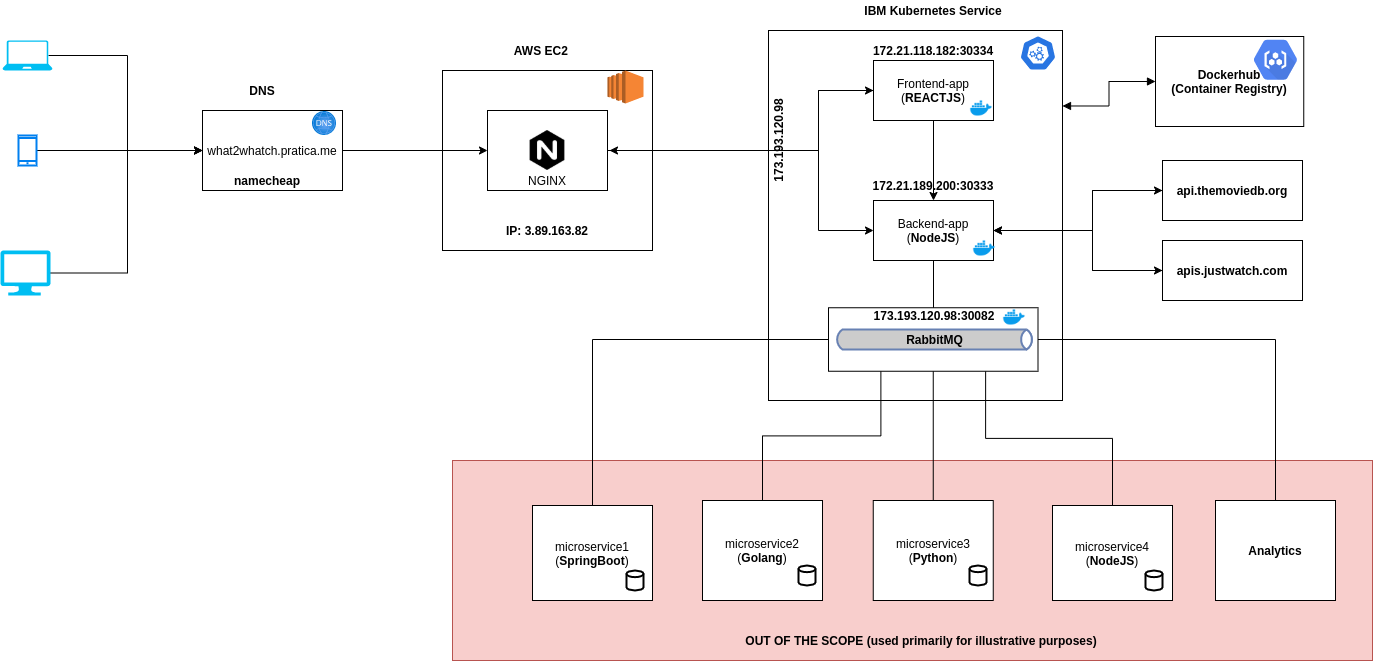

The diagram above was exported from draw.io. Its source (the exported page's mxGraphModel, read from the mxfile embedded in the PNG):
<mxGraphModel dx="2249" dy="740" grid="1" gridSize="10" guides="1" tooltips="1" connect="1" arrows="1" fold="1" page="1" pageScale="1" pageWidth="827" pageHeight="1169" math="0" shadow="0">
  <root>
    <mxCell id="0" />
    <mxCell id="1" parent="0" />
    <mxCell id="EmhT1DZZqUwFOKEOXHYs-55" value="" style="rounded=0;whiteSpace=wrap;html=1;fillColor=#f8cecc;strokeColor=#b85450;" vertex="1" parent="1">
      <mxGeometry x="260" y="510" width="920" height="200" as="geometry" />
    </mxCell>
    <mxCell id="pEDpLNLjbk6fVF5z5Qh7-5" value="" style="rounded=0;whiteSpace=wrap;html=1;" parent="1" vertex="1">
      <mxGeometry x="250" y="120" width="210" height="180" as="geometry" />
    </mxCell>
    <mxCell id="pEDpLNLjbk6fVF5z5Qh7-1" value="" style="rounded=0;whiteSpace=wrap;html=1;" parent="1" vertex="1">
      <mxGeometry x="576" y="80" width="294" height="370" as="geometry" />
    </mxCell>
    <mxCell id="pEDpLNLjbk6fVF5z5Qh7-2" value="&lt;b&gt;IBM Kubernetes Service&lt;/b&gt;" style="text;html=1;strokeColor=none;fillColor=none;align=center;verticalAlign=middle;whiteSpace=wrap;rounded=0;" parent="1" vertex="1">
      <mxGeometry x="661" y="50" width="160" height="20" as="geometry" />
    </mxCell>
    <mxCell id="pEDpLNLjbk6fVF5z5Qh7-27" style="edgeStyle=orthogonalEdgeStyle;rounded=0;orthogonalLoop=1;jettySize=auto;html=1;exitX=0;exitY=0.5;exitDx=0;exitDy=0;" parent="1" source="pEDpLNLjbk6fVF5z5Qh7-3" edge="1">
      <mxGeometry relative="1" as="geometry">
        <mxPoint x="417" y="200" as="targetPoint" />
        <Array as="points">
          <mxPoint x="626" y="140" />
          <mxPoint x="626" y="200" />
        </Array>
      </mxGeometry>
    </mxCell>
    <mxCell id="pEDpLNLjbk6fVF5z5Qh7-37" style="edgeStyle=orthogonalEdgeStyle;rounded=0;orthogonalLoop=1;jettySize=auto;html=1;exitX=0.5;exitY=1;exitDx=0;exitDy=0;" parent="1" source="pEDpLNLjbk6fVF5z5Qh7-3" target="pEDpLNLjbk6fVF5z5Qh7-4" edge="1">
      <mxGeometry relative="1" as="geometry" />
    </mxCell>
    <mxCell id="pEDpLNLjbk6fVF5z5Qh7-3" value="Frontend-app&lt;br&gt;(&lt;b&gt;REACTJS&lt;/b&gt;)" style="rounded=0;whiteSpace=wrap;html=1;" parent="1" vertex="1">
      <mxGeometry x="681" y="110" width="120" height="60" as="geometry" />
    </mxCell>
    <mxCell id="pEDpLNLjbk6fVF5z5Qh7-44" style="edgeStyle=orthogonalEdgeStyle;rounded=0;orthogonalLoop=1;jettySize=auto;html=1;exitX=1;exitY=0.5;exitDx=0;exitDy=0;entryX=0;entryY=0.5;entryDx=0;entryDy=0;" parent="1" source="pEDpLNLjbk6fVF5z5Qh7-4" target="pEDpLNLjbk6fVF5z5Qh7-42" edge="1">
      <mxGeometry relative="1" as="geometry">
        <Array as="points">
          <mxPoint x="900" y="280" />
          <mxPoint x="900" y="240" />
        </Array>
      </mxGeometry>
    </mxCell>
    <mxCell id="pEDpLNLjbk6fVF5z5Qh7-45" style="edgeStyle=orthogonalEdgeStyle;rounded=0;orthogonalLoop=1;jettySize=auto;html=1;exitX=1;exitY=0.5;exitDx=0;exitDy=0;entryX=0;entryY=0.5;entryDx=0;entryDy=0;" parent="1" source="pEDpLNLjbk6fVF5z5Qh7-4" target="pEDpLNLjbk6fVF5z5Qh7-43" edge="1">
      <mxGeometry relative="1" as="geometry">
        <Array as="points">
          <mxPoint x="900" y="280" />
          <mxPoint x="900" y="320" />
        </Array>
      </mxGeometry>
    </mxCell>
    <mxCell id="EmhT1DZZqUwFOKEOXHYs-19" style="edgeStyle=orthogonalEdgeStyle;rounded=0;orthogonalLoop=1;jettySize=auto;html=1;exitX=0.5;exitY=1;exitDx=0;exitDy=0;entryX=0.5;entryY=0;entryDx=0;entryDy=0;startArrow=none;startFill=0;endArrow=block;endFill=1;" edge="1" parent="1" source="pEDpLNLjbk6fVF5z5Qh7-4">
      <mxGeometry relative="1" as="geometry">
        <mxPoint x="741" y="380" as="targetPoint" />
      </mxGeometry>
    </mxCell>
    <mxCell id="pEDpLNLjbk6fVF5z5Qh7-4" value="Backend-app&lt;br&gt;(&lt;b&gt;NodeJS&lt;/b&gt;)" style="rounded=0;whiteSpace=wrap;html=1;" parent="1" vertex="1">
      <mxGeometry x="681" y="250" width="120" height="60" as="geometry" />
    </mxCell>
    <mxCell id="pEDpLNLjbk6fVF5z5Qh7-6" value="&lt;b&gt;AWS EC2&amp;nbsp;&lt;/b&gt;" style="text;html=1;strokeColor=none;fillColor=none;align=center;verticalAlign=middle;whiteSpace=wrap;rounded=0;" parent="1" vertex="1">
      <mxGeometry x="307.5" y="90" width="85" height="20" as="geometry" />
    </mxCell>
    <mxCell id="pEDpLNLjbk6fVF5z5Qh7-30" style="edgeStyle=orthogonalEdgeStyle;rounded=0;orthogonalLoop=1;jettySize=auto;html=1;exitX=1;exitY=0.5;exitDx=0;exitDy=0;entryX=0;entryY=0.5;entryDx=0;entryDy=0;" parent="1" source="pEDpLNLjbk6fVF5z5Qh7-7" target="pEDpLNLjbk6fVF5z5Qh7-4" edge="1">
      <mxGeometry relative="1" as="geometry">
        <Array as="points">
          <mxPoint x="626" y="200" />
          <mxPoint x="626" y="280" />
        </Array>
      </mxGeometry>
    </mxCell>
    <mxCell id="pEDpLNLjbk6fVF5z5Qh7-31" style="edgeStyle=orthogonalEdgeStyle;rounded=0;orthogonalLoop=1;jettySize=auto;html=1;exitX=1;exitY=0.5;exitDx=0;exitDy=0;entryX=0;entryY=0.5;entryDx=0;entryDy=0;" parent="1" source="pEDpLNLjbk6fVF5z5Qh7-7" target="pEDpLNLjbk6fVF5z5Qh7-3" edge="1">
      <mxGeometry relative="1" as="geometry">
        <Array as="points">
          <mxPoint x="626" y="200" />
          <mxPoint x="626" y="140" />
        </Array>
      </mxGeometry>
    </mxCell>
    <mxCell id="pEDpLNLjbk6fVF5z5Qh7-7" value="" style="rounded=0;whiteSpace=wrap;html=1;" parent="1" vertex="1">
      <mxGeometry x="295" y="160" width="120" height="80" as="geometry" />
    </mxCell>
    <mxCell id="pEDpLNLjbk6fVF5z5Qh7-25" style="edgeStyle=orthogonalEdgeStyle;rounded=0;orthogonalLoop=1;jettySize=auto;html=1;exitX=1;exitY=0.5;exitDx=0;exitDy=0;entryX=0;entryY=0.5;entryDx=0;entryDy=0;" parent="1" source="pEDpLNLjbk6fVF5z5Qh7-8" target="pEDpLNLjbk6fVF5z5Qh7-7" edge="1">
      <mxGeometry relative="1" as="geometry">
        <mxPoint x="210" y="220" as="targetPoint" />
      </mxGeometry>
    </mxCell>
    <mxCell id="pEDpLNLjbk6fVF5z5Qh7-8" value="" style="rounded=0;whiteSpace=wrap;html=1;" parent="1" vertex="1">
      <mxGeometry x="10" y="160" width="140" height="80" as="geometry" />
    </mxCell>
    <mxCell id="pEDpLNLjbk6fVF5z5Qh7-9" value="&lt;b&gt;DNS&lt;/b&gt;" style="text;html=1;strokeColor=none;fillColor=none;align=center;verticalAlign=middle;whiteSpace=wrap;rounded=0;" parent="1" vertex="1">
      <mxGeometry x="50" y="130" width="40" height="20" as="geometry" />
    </mxCell>
    <mxCell id="pEDpLNLjbk6fVF5z5Qh7-11" value="&lt;b&gt;namecheap&lt;/b&gt;" style="text;html=1;strokeColor=none;fillColor=none;align=center;verticalAlign=middle;whiteSpace=wrap;rounded=0;" parent="1" vertex="1">
      <mxGeometry x="55" y="220" width="40" height="20" as="geometry" />
    </mxCell>
    <mxCell id="pEDpLNLjbk6fVF5z5Qh7-16" style="edgeStyle=orthogonalEdgeStyle;rounded=0;orthogonalLoop=1;jettySize=auto;html=1;exitX=0.92;exitY=0.5;exitDx=0;exitDy=0;exitPerimeter=0;entryX=0;entryY=0.5;entryDx=0;entryDy=0;" parent="1" source="pEDpLNLjbk6fVF5z5Qh7-13" target="pEDpLNLjbk6fVF5z5Qh7-8" edge="1">
      <mxGeometry relative="1" as="geometry" />
    </mxCell>
    <mxCell id="pEDpLNLjbk6fVF5z5Qh7-13" value="" style="verticalLabelPosition=bottom;html=1;verticalAlign=top;align=center;strokeColor=none;fillColor=#00BEF2;shape=mxgraph.azure.laptop;pointerEvents=1;" parent="1" vertex="1">
      <mxGeometry x="-190" y="90" width="50" height="30" as="geometry" />
    </mxCell>
    <mxCell id="pEDpLNLjbk6fVF5z5Qh7-18" style="edgeStyle=orthogonalEdgeStyle;rounded=0;orthogonalLoop=1;jettySize=auto;html=1;exitX=1;exitY=0.5;exitDx=0;exitDy=0;exitPerimeter=0;entryX=0;entryY=0.5;entryDx=0;entryDy=0;" parent="1" source="pEDpLNLjbk6fVF5z5Qh7-14" target="pEDpLNLjbk6fVF5z5Qh7-8" edge="1">
      <mxGeometry relative="1" as="geometry">
        <Array as="points">
          <mxPoint x="-65" y="323" />
          <mxPoint x="-65" y="200" />
        </Array>
      </mxGeometry>
    </mxCell>
    <mxCell id="pEDpLNLjbk6fVF5z5Qh7-14" value="" style="verticalLabelPosition=bottom;html=1;verticalAlign=top;align=center;strokeColor=none;fillColor=#00BEF2;shape=mxgraph.azure.computer;pointerEvents=1;" parent="1" vertex="1">
      <mxGeometry x="-192" y="300" width="50" height="45" as="geometry" />
    </mxCell>
    <mxCell id="pEDpLNLjbk6fVF5z5Qh7-57" style="edgeStyle=orthogonalEdgeStyle;rounded=0;orthogonalLoop=1;jettySize=auto;html=1;" parent="1" source="pEDpLNLjbk6fVF5z5Qh7-15" edge="1">
      <mxGeometry relative="1" as="geometry">
        <mxPoint x="10" y="200" as="targetPoint" />
      </mxGeometry>
    </mxCell>
    <mxCell id="pEDpLNLjbk6fVF5z5Qh7-15" value="" style="html=1;verticalLabelPosition=bottom;align=center;labelBackgroundColor=#ffffff;verticalAlign=top;strokeWidth=2;strokeColor=#0080F0;shadow=0;dashed=0;shape=mxgraph.ios7.icons.smartphone;" parent="1" vertex="1">
      <mxGeometry x="-174" y="185" width="18" height="30" as="geometry" />
    </mxCell>
    <mxCell id="pEDpLNLjbk6fVF5z5Qh7-24" value="what2whatch.pratica.me" style="text;html=1;strokeColor=none;fillColor=none;align=center;verticalAlign=middle;whiteSpace=wrap;rounded=0;" parent="1" vertex="1">
      <mxGeometry x="60" y="190" width="40" height="20" as="geometry" />
    </mxCell>
    <mxCell id="pEDpLNLjbk6fVF5z5Qh7-26" value="&lt;b&gt;IP: 3.89.163.82&lt;/b&gt;" style="text;html=1;strokeColor=none;fillColor=none;align=center;verticalAlign=middle;whiteSpace=wrap;rounded=0;" parent="1" vertex="1">
      <mxGeometry x="312" y="270" width="86" height="20" as="geometry" />
    </mxCell>
    <mxCell id="pEDpLNLjbk6fVF5z5Qh7-32" value="&lt;b&gt;172.21.118.182:30334&lt;/b&gt;" style="text;html=1;strokeColor=none;fillColor=none;align=center;verticalAlign=middle;whiteSpace=wrap;rounded=0;" parent="1" vertex="1">
      <mxGeometry x="721" y="90" width="40" height="20" as="geometry" />
    </mxCell>
    <mxCell id="pEDpLNLjbk6fVF5z5Qh7-33" value="&lt;b&gt;172.21.189.200:30333&lt;/b&gt;" style="text;html=1;strokeColor=none;fillColor=none;align=center;verticalAlign=middle;whiteSpace=wrap;rounded=0;" parent="1" vertex="1">
      <mxGeometry x="721" y="225" width="40" height="20" as="geometry" />
    </mxCell>
    <mxCell id="pEDpLNLjbk6fVF5z5Qh7-34" value="&lt;b&gt;173.193.120.98&lt;/b&gt;" style="text;html=1;strokeColor=none;fillColor=none;align=center;verticalAlign=middle;whiteSpace=wrap;rounded=0;rotation=270;" parent="1" vertex="1">
      <mxGeometry x="566" y="180" width="40" height="20" as="geometry" />
    </mxCell>
    <mxCell id="pEDpLNLjbk6fVF5z5Qh7-46" style="edgeStyle=orthogonalEdgeStyle;rounded=0;orthogonalLoop=1;jettySize=auto;html=1;exitX=0;exitY=0.5;exitDx=0;exitDy=0;" parent="1" source="pEDpLNLjbk6fVF5z5Qh7-42" target="pEDpLNLjbk6fVF5z5Qh7-4" edge="1">
      <mxGeometry relative="1" as="geometry">
        <Array as="points">
          <mxPoint x="900" y="240" />
          <mxPoint x="900" y="280" />
        </Array>
      </mxGeometry>
    </mxCell>
    <mxCell id="pEDpLNLjbk6fVF5z5Qh7-42" value="&lt;b&gt;api.themoviedb.org&lt;/b&gt;" style="rounded=0;whiteSpace=wrap;html=1;" parent="1" vertex="1">
      <mxGeometry x="970" y="210" width="140" height="60" as="geometry" />
    </mxCell>
    <mxCell id="pEDpLNLjbk6fVF5z5Qh7-48" style="edgeStyle=orthogonalEdgeStyle;rounded=0;orthogonalLoop=1;jettySize=auto;html=1;exitX=0;exitY=0.5;exitDx=0;exitDy=0;entryX=1;entryY=0.5;entryDx=0;entryDy=0;" parent="1" source="pEDpLNLjbk6fVF5z5Qh7-43" target="pEDpLNLjbk6fVF5z5Qh7-4" edge="1">
      <mxGeometry relative="1" as="geometry">
        <Array as="points">
          <mxPoint x="900" y="320" />
          <mxPoint x="900" y="280" />
        </Array>
      </mxGeometry>
    </mxCell>
    <mxCell id="pEDpLNLjbk6fVF5z5Qh7-43" value="&lt;b&gt;apis.justwatch.com&lt;/b&gt;" style="rounded=0;whiteSpace=wrap;html=1;" parent="1" vertex="1">
      <mxGeometry x="970" y="290" width="140" height="60" as="geometry" />
    </mxCell>
    <mxCell id="pEDpLNLjbk6fVF5z5Qh7-49" value="" style="shape=image;html=1;verticalAlign=top;verticalLabelPosition=bottom;labelBackgroundColor=#ffffff;imageAspect=0;aspect=fixed;image=https://cdn4.iconfinder.com/data/icons/logos-and-brands/512/97_Docker_logo_logos-128.png" parent="1" vertex="1">
      <mxGeometry x="777" y="146" width="24" height="24" as="geometry" />
    </mxCell>
    <mxCell id="pEDpLNLjbk6fVF5z5Qh7-50" value="" style="shape=image;html=1;verticalAlign=top;verticalLabelPosition=bottom;labelBackgroundColor=#ffffff;imageAspect=0;aspect=fixed;image=https://cdn4.iconfinder.com/data/icons/logos-and-brands/512/97_Docker_logo_logos-128.png" parent="1" vertex="1">
      <mxGeometry x="780" y="286" width="24" height="24" as="geometry" />
    </mxCell>
    <mxCell id="pEDpLNLjbk6fVF5z5Qh7-51" value="" style="html=1;dashed=0;whitespace=wrap;fillColor=#2875E2;strokeColor=#ffffff;points=[[0.005,0.63,0],[0.1,0.2,0],[0.9,0.2,0],[0.5,0,0],[0.995,0.63,0],[0.72,0.99,0],[0.5,1,0],[0.28,0.99,0]];shape=mxgraph.kubernetes.icon;prIcon=master" parent="1" vertex="1">
      <mxGeometry x="821" y="85" width="49" height="35" as="geometry" />
    </mxCell>
    <mxCell id="pEDpLNLjbk6fVF5z5Qh7-52" value="" style="shape=image;html=1;verticalAlign=top;verticalLabelPosition=bottom;labelBackgroundColor=#ffffff;imageAspect=0;aspect=fixed;image=https://cdn4.iconfinder.com/data/icons/logos-brands-5/24/nginx-128.png" parent="1" vertex="1">
      <mxGeometry x="335" y="180" width="40" height="40" as="geometry" />
    </mxCell>
    <mxCell id="pEDpLNLjbk6fVF5z5Qh7-54" value="NGINX" style="text;html=1;strokeColor=none;fillColor=none;align=center;verticalAlign=middle;whiteSpace=wrap;rounded=0;" parent="1" vertex="1">
      <mxGeometry x="335" y="220" width="40" height="20" as="geometry" />
    </mxCell>
    <mxCell id="pEDpLNLjbk6fVF5z5Qh7-55" value="" style="aspect=fixed;html=1;points=[];align=center;image;fontSize=12;image=img/lib/azure2/networking/DNS_Zones.svg;" parent="1" vertex="1">
      <mxGeometry x="120" y="161" width="24" height="24" as="geometry" />
    </mxCell>
    <mxCell id="pEDpLNLjbk6fVF5z5Qh7-56" value="" style="outlineConnect=0;dashed=0;verticalLabelPosition=bottom;verticalAlign=top;align=center;html=1;shape=mxgraph.aws3.ec2;fillColor=#F58534;gradientColor=none;" parent="1" vertex="1">
      <mxGeometry x="415" y="120" width="36" height="33" as="geometry" />
    </mxCell>
    <mxCell id="EmhT1DZZqUwFOKEOXHYs-4" style="edgeStyle=orthogonalEdgeStyle;rounded=0;orthogonalLoop=1;jettySize=auto;html=1;entryX=1;entryY=0.204;entryDx=0;entryDy=0;entryPerimeter=0;endArrow=block;endFill=1;startArrow=block;startFill=1;" edge="1" parent="1" source="pEDpLNLjbk6fVF5z5Qh7-58" target="pEDpLNLjbk6fVF5z5Qh7-1">
      <mxGeometry relative="1" as="geometry" />
    </mxCell>
    <mxCell id="pEDpLNLjbk6fVF5z5Qh7-58" value="&lt;b&gt;Dockerhub&lt;br&gt;(Container Registry)&lt;br&gt;&lt;/b&gt;" style="rounded=0;whiteSpace=wrap;html=1;" parent="1" vertex="1">
      <mxGeometry x="963" y="86" width="148.25" height="90" as="geometry" />
    </mxCell>
    <mxCell id="pEDpLNLjbk6fVF5z5Qh7-61" value="" style="html=1;fillColor=#5184F3;strokeColor=none;verticalAlign=top;labelPosition=center;verticalLabelPosition=bottom;align=center;spacingTop=-6;fontSize=11;fontStyle=1;fontColor=#999999;shape=mxgraph.gcp2.hexIcon;prIcon=container_registry" parent="1" vertex="1">
      <mxGeometry x="1050" y="80" width="66" height="58.5" as="geometry" />
    </mxCell>
    <mxCell id="EmhT1DZZqUwFOKEOXHYs-75" style="edgeStyle=orthogonalEdgeStyle;rounded=0;orthogonalLoop=1;jettySize=auto;html=1;exitX=0.5;exitY=0;exitDx=0;exitDy=0;entryX=0;entryY=0.5;entryDx=0;entryDy=0;startArrow=none;startFill=0;endArrow=none;endFill=0;" edge="1" parent="1" source="EmhT1DZZqUwFOKEOXHYs-34" target="EmhT1DZZqUwFOKEOXHYs-74">
      <mxGeometry relative="1" as="geometry" />
    </mxCell>
    <mxCell id="EmhT1DZZqUwFOKEOXHYs-34" value="microservice1&lt;br&gt;(&lt;b&gt;SpringBoot&lt;/b&gt;)" style="rounded=0;whiteSpace=wrap;html=1;" vertex="1" parent="1">
      <mxGeometry x="340" y="555" width="120" height="95" as="geometry" />
    </mxCell>
    <mxCell id="EmhT1DZZqUwFOKEOXHYs-84" style="edgeStyle=orthogonalEdgeStyle;rounded=0;orthogonalLoop=1;jettySize=auto;html=1;exitX=0.5;exitY=0;exitDx=0;exitDy=0;entryX=0.25;entryY=1;entryDx=0;entryDy=0;startArrow=none;startFill=0;endArrow=none;endFill=0;" edge="1" parent="1" source="EmhT1DZZqUwFOKEOXHYs-51" target="EmhT1DZZqUwFOKEOXHYs-74">
      <mxGeometry relative="1" as="geometry" />
    </mxCell>
    <mxCell id="EmhT1DZZqUwFOKEOXHYs-51" value="microservice2&lt;br&gt;(&lt;b&gt;Golang&lt;/b&gt;)" style="rounded=0;whiteSpace=wrap;html=1;" vertex="1" parent="1">
      <mxGeometry x="510" y="550" width="120" height="100" as="geometry" />
    </mxCell>
    <mxCell id="EmhT1DZZqUwFOKEOXHYs-83" style="edgeStyle=orthogonalEdgeStyle;rounded=0;orthogonalLoop=1;jettySize=auto;html=1;exitX=0.5;exitY=0;exitDx=0;exitDy=0;entryX=0.5;entryY=1;entryDx=0;entryDy=0;startArrow=none;startFill=0;endArrow=none;endFill=0;" edge="1" parent="1" source="EmhT1DZZqUwFOKEOXHYs-52" target="EmhT1DZZqUwFOKEOXHYs-74">
      <mxGeometry relative="1" as="geometry" />
    </mxCell>
    <mxCell id="EmhT1DZZqUwFOKEOXHYs-52" value="microservice3&lt;br&gt;(&lt;b&gt;Python&lt;/b&gt;)" style="rounded=0;whiteSpace=wrap;html=1;" vertex="1" parent="1">
      <mxGeometry x="680.75" y="550" width="120" height="100" as="geometry" />
    </mxCell>
    <mxCell id="EmhT1DZZqUwFOKEOXHYs-82" style="edgeStyle=orthogonalEdgeStyle;rounded=0;orthogonalLoop=1;jettySize=auto;html=1;exitX=0.5;exitY=0;exitDx=0;exitDy=0;entryX=0.75;entryY=1;entryDx=0;entryDy=0;startArrow=none;startFill=0;endArrow=none;endFill=0;" edge="1" parent="1" source="EmhT1DZZqUwFOKEOXHYs-53" target="EmhT1DZZqUwFOKEOXHYs-74">
      <mxGeometry relative="1" as="geometry" />
    </mxCell>
    <mxCell id="EmhT1DZZqUwFOKEOXHYs-53" value="microservice4&lt;br&gt;(&lt;b&gt;NodeJS&lt;/b&gt;)" style="rounded=0;whiteSpace=wrap;html=1;" vertex="1" parent="1">
      <mxGeometry x="860" y="555" width="120" height="95" as="geometry" />
    </mxCell>
    <mxCell id="EmhT1DZZqUwFOKEOXHYs-80" style="edgeStyle=orthogonalEdgeStyle;rounded=0;orthogonalLoop=1;jettySize=auto;html=1;exitX=0.5;exitY=0;exitDx=0;exitDy=0;entryX=1;entryY=0.5;entryDx=0;entryDy=0;startArrow=none;startFill=0;endArrow=none;endFill=0;" edge="1" parent="1" source="EmhT1DZZqUwFOKEOXHYs-54" target="EmhT1DZZqUwFOKEOXHYs-74">
      <mxGeometry relative="1" as="geometry" />
    </mxCell>
    <mxCell id="EmhT1DZZqUwFOKEOXHYs-54" value="&lt;b&gt;Analytics&lt;/b&gt;" style="rounded=0;whiteSpace=wrap;html=1;" vertex="1" parent="1">
      <mxGeometry x="1023" y="550" width="120" height="100" as="geometry" />
    </mxCell>
    <mxCell id="EmhT1DZZqUwFOKEOXHYs-56" value="" style="strokeWidth=2;html=1;shape=mxgraph.flowchart.database;whiteSpace=wrap;" vertex="1" parent="1">
      <mxGeometry x="434" y="620" width="17" height="20" as="geometry" />
    </mxCell>
    <mxCell id="EmhT1DZZqUwFOKEOXHYs-59" value="" style="strokeWidth=2;html=1;shape=mxgraph.flowchart.database;whiteSpace=wrap;" vertex="1" parent="1">
      <mxGeometry x="606" y="615" width="17" height="20" as="geometry" />
    </mxCell>
    <mxCell id="EmhT1DZZqUwFOKEOXHYs-60" value="" style="strokeWidth=2;html=1;shape=mxgraph.flowchart.database;whiteSpace=wrap;" vertex="1" parent="1">
      <mxGeometry x="777" y="615" width="17" height="20" as="geometry" />
    </mxCell>
    <mxCell id="EmhT1DZZqUwFOKEOXHYs-61" value="" style="strokeWidth=2;html=1;shape=mxgraph.flowchart.database;whiteSpace=wrap;" vertex="1" parent="1">
      <mxGeometry x="953" y="620" width="17" height="20" as="geometry" />
    </mxCell>
    <mxCell id="EmhT1DZZqUwFOKEOXHYs-74" value="" style="rounded=0;whiteSpace=wrap;html=1;" vertex="1" parent="1">
      <mxGeometry x="636" y="357.25" width="209.5" height="63.5" as="geometry" />
    </mxCell>
    <mxCell id="EmhT1DZZqUwFOKEOXHYs-48" value="&lt;b&gt;&lt;font color=&quot;#000000&quot;&gt;RabbitMQ&lt;/font&gt;&lt;/b&gt;" style="html=1;outlineConnect=0;fillColor=#CCCCCC;strokeColor=#6881B3;gradientColor=none;gradientDirection=north;strokeWidth=2;shape=mxgraph.networks.bus;gradientColor=none;gradientDirection=north;fontColor=#ffffff;perimeter=backbonePerimeter;backboneSize=20;" vertex="1" parent="1">
      <mxGeometry x="642" y="379" width="200" height="20" as="geometry" />
    </mxCell>
    <mxCell id="EmhT1DZZqUwFOKEOXHYs-20" value="&lt;b&gt;173.193.120.98:30082&lt;/b&gt;" style="text;html=1;strokeColor=none;fillColor=none;align=center;verticalAlign=middle;whiteSpace=wrap;rounded=0;" vertex="1" parent="1">
      <mxGeometry x="722" y="355" width="40" height="20" as="geometry" />
    </mxCell>
    <mxCell id="EmhT1DZZqUwFOKEOXHYs-33" value="" style="shape=image;html=1;verticalAlign=top;verticalLabelPosition=bottom;labelBackgroundColor=#ffffff;imageAspect=0;aspect=fixed;image=https://cdn4.iconfinder.com/data/icons/logos-and-brands/512/97_Docker_logo_logos-128.png" vertex="1" parent="1">
      <mxGeometry x="810" y="355" width="24" height="24" as="geometry" />
    </mxCell>
    <mxCell id="EmhT1DZZqUwFOKEOXHYs-86" value="&lt;b&gt;OUT OF THE SCOPE (used primarily for illustrative purposes)&lt;/b&gt;" style="text;html=1;strokeColor=none;fillColor=none;align=center;verticalAlign=middle;whiteSpace=wrap;rounded=0;" vertex="1" parent="1">
      <mxGeometry x="434" y="680" width="590" height="20" as="geometry" />
    </mxCell>
  </root>
</mxGraphModel>